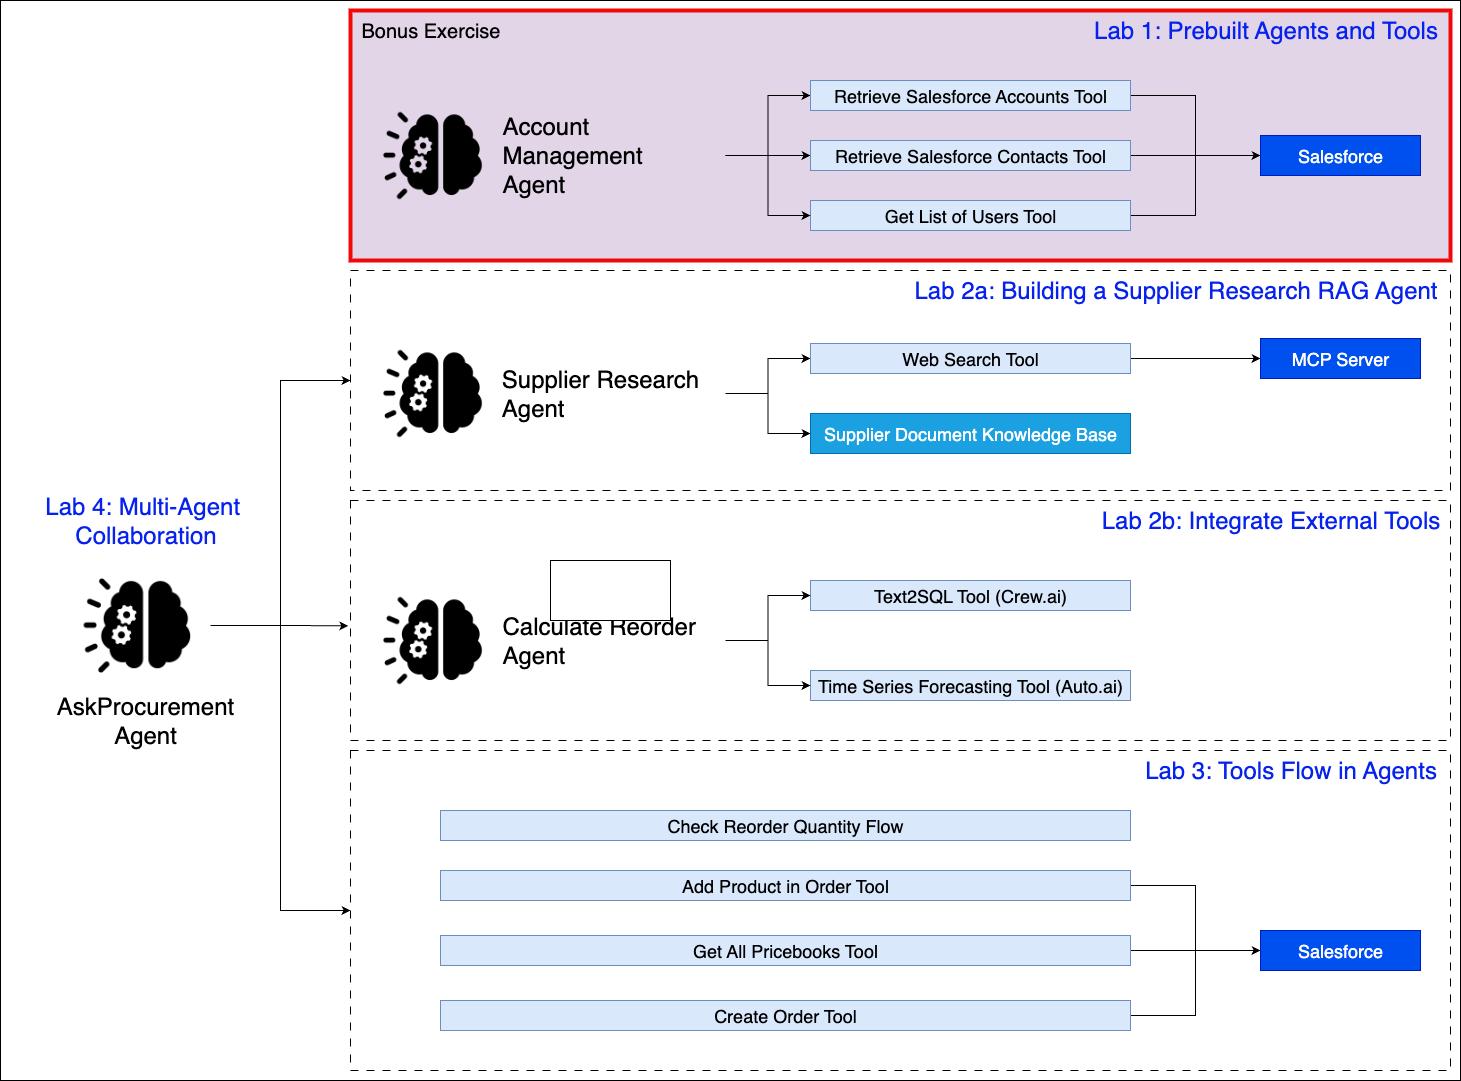

The diagram above was exported from draw.io. Its source (the exported page's mxGraphModel, read from the mxfile embedded in the PNG):
<mxGraphModel dx="2194" dy="2315" grid="1" gridSize="10" guides="1" tooltips="1" connect="1" arrows="1" fold="1" page="1" pageScale="1" pageWidth="850" pageHeight="1100" math="0" shadow="0">
  <root>
    <mxCell id="0" />
    <mxCell id="1" parent="0" />
    <mxCell id="5xg64VnxnSOeK-fetiKS-63" value="" style="rounded=0;whiteSpace=wrap;html=1;" vertex="1" parent="1">
      <mxGeometry x="60" y="-160" width="1460" height="1080" as="geometry" />
    </mxCell>
    <mxCell id="5xg64VnxnSOeK-fetiKS-56" value="" style="rounded=0;whiteSpace=wrap;html=1;fillColor=none;dashed=1;dashPattern=8 8;" vertex="1" parent="1">
      <mxGeometry x="410" y="590" width="1100" height="320" as="geometry" />
    </mxCell>
    <mxCell id="5xg64VnxnSOeK-fetiKS-33" value="" style="rounded=0;whiteSpace=wrap;html=1;fillColor=none;dashed=1;dashPattern=8 8;" vertex="1" parent="1">
      <mxGeometry x="410" y="340" width="1100" height="240" as="geometry" />
    </mxCell>
    <mxCell id="5xg64VnxnSOeK-fetiKS-17" value="" style="rounded=0;whiteSpace=wrap;html=1;fillColor=none;dashed=1;dashPattern=8 8;" vertex="1" parent="1">
      <mxGeometry x="410" y="110" width="1100" height="220" as="geometry" />
    </mxCell>
    <mxCell id="5xg64VnxnSOeK-fetiKS-3" style="edgeStyle=orthogonalEdgeStyle;rounded=0;orthogonalLoop=1;jettySize=auto;html=1;exitX=1;exitY=0.5;exitDx=0;exitDy=0;entryX=0;entryY=0.5;entryDx=0;entryDy=0;" edge="1" parent="1" source="5xg64VnxnSOeK-fetiKS-10" target="5xg64VnxnSOeK-fetiKS-6">
      <mxGeometry relative="1" as="geometry" />
    </mxCell>
    <mxCell id="5xg64VnxnSOeK-fetiKS-4" style="edgeStyle=orthogonalEdgeStyle;rounded=0;orthogonalLoop=1;jettySize=auto;html=1;exitX=1;exitY=0.5;exitDx=0;exitDy=0;entryX=0;entryY=0.5;entryDx=0;entryDy=0;" edge="1" parent="1" source="5xg64VnxnSOeK-fetiKS-10" target="5xg64VnxnSOeK-fetiKS-7">
      <mxGeometry relative="1" as="geometry" />
    </mxCell>
    <mxCell id="5xg64VnxnSOeK-fetiKS-5" style="edgeStyle=orthogonalEdgeStyle;rounded=0;orthogonalLoop=1;jettySize=auto;html=1;exitX=1;exitY=0.5;exitDx=0;exitDy=0;entryX=0;entryY=0.5;entryDx=0;entryDy=0;" edge="1" parent="1" source="5xg64VnxnSOeK-fetiKS-6" target="5xg64VnxnSOeK-fetiKS-15">
      <mxGeometry relative="1" as="geometry" />
    </mxCell>
    <mxCell id="5xg64VnxnSOeK-fetiKS-6" value="&lt;font style=&quot;font-size: 18px;&quot;&gt;Web Search Tool&lt;/font&gt;" style="rounded=0;whiteSpace=wrap;html=1;fillColor=#dae8fc;strokeColor=#6c8ebf;" vertex="1" parent="1">
      <mxGeometry x="870" y="183" width="320" height="30" as="geometry" />
    </mxCell>
    <mxCell id="5xg64VnxnSOeK-fetiKS-7" value="&lt;font style=&quot;font-size: 18px;&quot;&gt;Supplier Document Knowledge Base&lt;/font&gt;" style="whiteSpace=wrap;html=1;fillColor=#1ba1e2;fontColor=#ffffff;strokeColor=#006EAF;" vertex="1" parent="1">
      <mxGeometry x="870" y="253" width="320" height="40" as="geometry" />
    </mxCell>
    <mxCell id="5xg64VnxnSOeK-fetiKS-8" value="" style="group" vertex="1" connectable="0" parent="1">
      <mxGeometry x="440" y="173" width="345" height="120" as="geometry" />
    </mxCell>
    <mxCell id="5xg64VnxnSOeK-fetiKS-9" value="" style="shape=image;verticalLabelPosition=bottom;labelBackgroundColor=default;verticalAlign=top;aspect=fixed;imageAspect=0;image=data:image/png,(base64 omitted: 11004 chars);" vertex="1" parent="5xg64VnxnSOeK-fetiKS-8">
      <mxGeometry width="120" height="120" as="geometry" />
    </mxCell>
    <mxCell id="5xg64VnxnSOeK-fetiKS-10" value="&lt;div&gt;&lt;font style=&quot;font-size: 24px;&quot;&gt;Supplier Research&lt;/font&gt;&lt;/div&gt;&lt;div style=&quot;text-align: left;&quot;&gt;&lt;font style=&quot;font-size: 24px;&quot;&gt;Agent&lt;/font&gt;&lt;/div&gt;" style="text;html=1;align=center;verticalAlign=middle;whiteSpace=wrap;rounded=0;" vertex="1" parent="5xg64VnxnSOeK-fetiKS-8">
      <mxGeometry x="95" y="30" width="250" height="60" as="geometry" />
    </mxCell>
    <mxCell id="5xg64VnxnSOeK-fetiKS-11" value="&lt;font style=&quot;font-size: 18px;&quot;&gt;Text2SQL Tool (Crew.ai)&lt;/font&gt;" style="rounded=0;whiteSpace=wrap;html=1;fillColor=#dae8fc;strokeColor=#6c8ebf;" vertex="1" parent="1">
      <mxGeometry x="870" y="420" width="320" height="30" as="geometry" />
    </mxCell>
    <mxCell id="5xg64VnxnSOeK-fetiKS-15" value="&lt;font style=&quot;font-size: 18px;&quot;&gt;MCP Server&lt;/font&gt;" style="whiteSpace=wrap;html=1;fillColor=#0050ef;fontColor=#ffffff;strokeColor=#001DBC;" vertex="1" parent="1">
      <mxGeometry x="1320" y="178" width="160" height="40" as="geometry" />
    </mxCell>
    <mxCell id="5xg64VnxnSOeK-fetiKS-16" style="edgeStyle=orthogonalEdgeStyle;rounded=0;orthogonalLoop=1;jettySize=auto;html=1;exitX=1;exitY=0.5;exitDx=0;exitDy=0;entryX=0;entryY=0.5;entryDx=0;entryDy=0;" edge="1" parent="1" source="5xg64VnxnSOeK-fetiKS-32" target="5xg64VnxnSOeK-fetiKS-11">
      <mxGeometry relative="1" as="geometry" />
    </mxCell>
    <mxCell id="5xg64VnxnSOeK-fetiKS-18" style="edgeStyle=orthogonalEdgeStyle;rounded=0;orthogonalLoop=1;jettySize=auto;html=1;exitX=0.5;exitY=1;exitDx=0;exitDy=0;" edge="1" parent="1">
      <mxGeometry relative="1" as="geometry">
        <mxPoint x="960" y="333" as="sourcePoint" />
        <mxPoint x="960" y="333" as="targetPoint" />
      </mxGeometry>
    </mxCell>
    <mxCell id="5xg64VnxnSOeK-fetiKS-19" value="&lt;font style=&quot;font-size: 24px; color: light-dark(rgb(7, 34, 237), rgb(237, 237, 237));&quot;&gt;Lab 2a: Building a Supplier Research RAG Agent&lt;/font&gt;" style="text;html=1;align=center;verticalAlign=middle;resizable=0;points=[];autosize=1;strokeColor=none;fillColor=none;" vertex="1" parent="1">
      <mxGeometry x="960" y="110" width="550" height="40" as="geometry" />
    </mxCell>
    <mxCell id="5xg64VnxnSOeK-fetiKS-20" style="edgeStyle=orthogonalEdgeStyle;rounded=0;orthogonalLoop=1;jettySize=auto;html=1;exitX=1;exitY=0.5;exitDx=0;exitDy=0;entryX=0;entryY=0.5;entryDx=0;entryDy=0;" edge="1" parent="1" source="5xg64VnxnSOeK-fetiKS-21" target="5xg64VnxnSOeK-fetiKS-26">
      <mxGeometry relative="1" as="geometry" />
    </mxCell>
    <mxCell id="5xg64VnxnSOeK-fetiKS-21" value="&lt;font style=&quot;font-size: 18px;&quot;&gt;Add Product in Order Tool&lt;/font&gt;" style="rounded=0;whiteSpace=wrap;html=1;fillColor=#dae8fc;strokeColor=#6c8ebf;" vertex="1" parent="1">
      <mxGeometry x="500" y="710" width="690" height="30" as="geometry" />
    </mxCell>
    <mxCell id="5xg64VnxnSOeK-fetiKS-22" style="edgeStyle=orthogonalEdgeStyle;rounded=0;orthogonalLoop=1;jettySize=auto;html=1;exitX=1;exitY=0.5;exitDx=0;exitDy=0;entryX=0;entryY=0.5;entryDx=0;entryDy=0;" edge="1" parent="1" source="5xg64VnxnSOeK-fetiKS-23" target="5xg64VnxnSOeK-fetiKS-26">
      <mxGeometry relative="1" as="geometry" />
    </mxCell>
    <mxCell id="5xg64VnxnSOeK-fetiKS-23" value="&lt;span style=&quot;font-size: 18px;&quot;&gt;Get All Pricebooks Tool&lt;/span&gt;" style="rounded=0;whiteSpace=wrap;html=1;fillColor=#dae8fc;strokeColor=#6c8ebf;" vertex="1" parent="1">
      <mxGeometry x="500" y="775" width="690" height="30" as="geometry" />
    </mxCell>
    <mxCell id="5xg64VnxnSOeK-fetiKS-24" style="edgeStyle=orthogonalEdgeStyle;rounded=0;orthogonalLoop=1;jettySize=auto;html=1;exitX=1;exitY=0.5;exitDx=0;exitDy=0;entryX=0;entryY=0.5;entryDx=0;entryDy=0;" edge="1" parent="1" source="5xg64VnxnSOeK-fetiKS-25" target="5xg64VnxnSOeK-fetiKS-26">
      <mxGeometry relative="1" as="geometry" />
    </mxCell>
    <mxCell id="5xg64VnxnSOeK-fetiKS-25" value="&lt;span style=&quot;font-size: 18px;&quot;&gt;Create Order Tool&lt;/span&gt;" style="rounded=0;whiteSpace=wrap;html=1;fillColor=#dae8fc;strokeColor=#6c8ebf;" vertex="1" parent="1">
      <mxGeometry x="500" y="840" width="690" height="30" as="geometry" />
    </mxCell>
    <mxCell id="5xg64VnxnSOeK-fetiKS-26" value="&lt;font style=&quot;font-size: 18px;&quot;&gt;Salesforce&lt;/font&gt;" style="whiteSpace=wrap;html=1;fillColor=#0050ef;fontColor=#ffffff;strokeColor=#001DBC;" vertex="1" parent="1">
      <mxGeometry x="1320" y="770" width="160" height="40" as="geometry" />
    </mxCell>
    <mxCell id="5xg64VnxnSOeK-fetiKS-27" value="&lt;font style=&quot;font-size: 24px; color: light-dark(rgb(7, 34, 237), rgb(237, 237, 237));&quot;&gt;Lab 2b: Integrate External Tools&lt;/font&gt;" style="text;html=1;align=center;verticalAlign=middle;resizable=0;points=[];autosize=1;strokeColor=none;fillColor=none;" vertex="1" parent="1">
      <mxGeometry x="1150" y="340" width="360" height="40" as="geometry" />
    </mxCell>
    <mxCell id="5xg64VnxnSOeK-fetiKS-28" value="&lt;span style=&quot;font-size: 18px;&quot;&gt;Time Series Forecasting Tool (Auto.ai)&lt;/span&gt;" style="rounded=0;whiteSpace=wrap;html=1;fillColor=#dae8fc;strokeColor=#6c8ebf;" vertex="1" parent="1">
      <mxGeometry x="870" y="510" width="320" height="30" as="geometry" />
    </mxCell>
    <mxCell id="5xg64VnxnSOeK-fetiKS-29" style="edgeStyle=orthogonalEdgeStyle;rounded=0;orthogonalLoop=1;jettySize=auto;html=1;exitX=1;exitY=0.5;exitDx=0;exitDy=0;entryX=0;entryY=0.5;entryDx=0;entryDy=0;" edge="1" parent="1" source="5xg64VnxnSOeK-fetiKS-32" target="5xg64VnxnSOeK-fetiKS-28">
      <mxGeometry relative="1" as="geometry" />
    </mxCell>
    <mxCell id="5xg64VnxnSOeK-fetiKS-30" value="" style="group" vertex="1" connectable="0" parent="1">
      <mxGeometry x="440" y="420" width="345" height="120" as="geometry" />
    </mxCell>
    <mxCell id="5xg64VnxnSOeK-fetiKS-31" value="" style="shape=image;verticalLabelPosition=bottom;labelBackgroundColor=default;verticalAlign=top;aspect=fixed;imageAspect=0;image=data:image/png,(base64 omitted: 11004 chars);" vertex="1" parent="5xg64VnxnSOeK-fetiKS-30">
      <mxGeometry width="120" height="120" as="geometry" />
    </mxCell>
    <mxCell id="5xg64VnxnSOeK-fetiKS-32" value="&lt;div&gt;&lt;span style=&quot;font-size: 24px;&quot;&gt;Calculate Reorder&lt;/span&gt;&lt;/div&gt;&lt;div style=&quot;&quot;&gt;&lt;font style=&quot;font-size: 24px;&quot;&gt;Agent&lt;/font&gt;&lt;/div&gt;" style="text;html=1;align=left;verticalAlign=middle;whiteSpace=wrap;rounded=0;" vertex="1" parent="5xg64VnxnSOeK-fetiKS-30">
      <mxGeometry x="120" y="30" width="225" height="60" as="geometry" />
    </mxCell>
    <mxCell id="5xg64VnxnSOeK-fetiKS-34" value="" style="rounded=0;whiteSpace=wrap;html=1;fillColor=#e1d5e7;strokeColor=light-dark(#f10909, #9577a3);strokeWidth=4;" vertex="1" parent="1">
      <mxGeometry x="410" y="-150" width="1100" height="250" as="geometry" />
    </mxCell>
    <mxCell id="5xg64VnxnSOeK-fetiKS-35" style="edgeStyle=orthogonalEdgeStyle;rounded=0;orthogonalLoop=1;jettySize=auto;html=1;exitX=1;exitY=0.5;exitDx=0;exitDy=0;entryX=0;entryY=0.5;entryDx=0;entryDy=0;" edge="1" parent="1" source="5xg64VnxnSOeK-fetiKS-42" target="5xg64VnxnSOeK-fetiKS-38">
      <mxGeometry relative="1" as="geometry" />
    </mxCell>
    <mxCell id="5xg64VnxnSOeK-fetiKS-36" style="edgeStyle=orthogonalEdgeStyle;rounded=0;orthogonalLoop=1;jettySize=auto;html=1;exitX=1;exitY=0.5;exitDx=0;exitDy=0;entryX=0;entryY=0.5;entryDx=0;entryDy=0;" edge="1" parent="1" source="5xg64VnxnSOeK-fetiKS-42" target="5xg64VnxnSOeK-fetiKS-39">
      <mxGeometry relative="1" as="geometry" />
    </mxCell>
    <mxCell id="5xg64VnxnSOeK-fetiKS-37" style="edgeStyle=orthogonalEdgeStyle;rounded=0;orthogonalLoop=1;jettySize=auto;html=1;exitX=1;exitY=0.5;exitDx=0;exitDy=0;entryX=0;entryY=0.5;entryDx=0;entryDy=0;" edge="1" parent="1" source="5xg64VnxnSOeK-fetiKS-38" target="5xg64VnxnSOeK-fetiKS-49">
      <mxGeometry relative="1" as="geometry">
        <mxPoint x="1320.0000000000005" y="-65" as="targetPoint" />
      </mxGeometry>
    </mxCell>
    <mxCell id="5xg64VnxnSOeK-fetiKS-38" value="&lt;font style=&quot;font-size: 18px;&quot;&gt;Retrieve Salesforce Accounts Tool&lt;/font&gt;" style="rounded=0;whiteSpace=wrap;html=1;fillColor=#dae8fc;strokeColor=#6c8ebf;" vertex="1" parent="1">
      <mxGeometry x="870" y="-80" width="320" height="30" as="geometry" />
    </mxCell>
    <mxCell id="5xg64VnxnSOeK-fetiKS-50" style="edgeStyle=orthogonalEdgeStyle;rounded=0;orthogonalLoop=1;jettySize=auto;html=1;exitX=1;exitY=0.5;exitDx=0;exitDy=0;entryX=0;entryY=0.5;entryDx=0;entryDy=0;" edge="1" parent="1" source="5xg64VnxnSOeK-fetiKS-39" target="5xg64VnxnSOeK-fetiKS-49">
      <mxGeometry relative="1" as="geometry" />
    </mxCell>
    <mxCell id="5xg64VnxnSOeK-fetiKS-39" value="&lt;font style=&quot;font-size: 18px;&quot;&gt;Retrieve Salesforce Contacts Tool&lt;/font&gt;" style="whiteSpace=wrap;html=1;fillColor=#dae8fc;strokeColor=#6c8ebf;" vertex="1" parent="1">
      <mxGeometry x="870" y="-20" width="320" height="30" as="geometry" />
    </mxCell>
    <mxCell id="5xg64VnxnSOeK-fetiKS-40" value="" style="group" vertex="1" connectable="0" parent="1">
      <mxGeometry x="440" y="-65" width="345" height="120" as="geometry" />
    </mxCell>
    <mxCell id="5xg64VnxnSOeK-fetiKS-41" value="" style="shape=image;verticalLabelPosition=bottom;labelBackgroundColor=default;verticalAlign=top;aspect=fixed;imageAspect=0;image=data:image/png,(base64 omitted: 11004 chars);" vertex="1" parent="5xg64VnxnSOeK-fetiKS-40">
      <mxGeometry width="120" height="120" as="geometry" />
    </mxCell>
    <mxCell id="5xg64VnxnSOeK-fetiKS-42" value="&lt;div&gt;&lt;span style=&quot;font-size: 24px;&quot;&gt;Account Management&lt;/span&gt;&lt;/div&gt;&lt;div&gt;&lt;span style=&quot;font-size: 24px;&quot;&gt;Agent&lt;/span&gt;&lt;/div&gt;" style="text;html=1;align=left;verticalAlign=middle;whiteSpace=wrap;rounded=0;" vertex="1" parent="5xg64VnxnSOeK-fetiKS-40">
      <mxGeometry x="120" y="30" width="225" height="60" as="geometry" />
    </mxCell>
    <mxCell id="5xg64VnxnSOeK-fetiKS-44" style="edgeStyle=orthogonalEdgeStyle;rounded=0;orthogonalLoop=1;jettySize=auto;html=1;exitX=0.5;exitY=1;exitDx=0;exitDy=0;" edge="1" parent="1" source="5xg64VnxnSOeK-fetiKS-34" target="5xg64VnxnSOeK-fetiKS-34">
      <mxGeometry relative="1" as="geometry" />
    </mxCell>
    <mxCell id="5xg64VnxnSOeK-fetiKS-45" value="&lt;font style=&quot;font-size: 24px; color: light-dark(rgb(7, 34, 237), rgb(237, 237, 237));&quot;&gt;Lab 1: Prebuilt Agents and Tools&lt;/font&gt;" style="text;html=1;align=center;verticalAlign=middle;resizable=0;points=[];autosize=1;strokeColor=none;fillColor=none;" vertex="1" parent="1">
      <mxGeometry x="1140" y="-150" width="370" height="40" as="geometry" />
    </mxCell>
    <mxCell id="5xg64VnxnSOeK-fetiKS-52" style="edgeStyle=orthogonalEdgeStyle;rounded=0;orthogonalLoop=1;jettySize=auto;html=1;exitX=1;exitY=0.5;exitDx=0;exitDy=0;entryX=0;entryY=0.5;entryDx=0;entryDy=0;" edge="1" parent="1" source="5xg64VnxnSOeK-fetiKS-46" target="5xg64VnxnSOeK-fetiKS-49">
      <mxGeometry relative="1" as="geometry" />
    </mxCell>
    <mxCell id="5xg64VnxnSOeK-fetiKS-46" value="&lt;font style=&quot;font-size: 18px;&quot;&gt;Get List of Users Tool&lt;/font&gt;" style="whiteSpace=wrap;html=1;fillColor=#dae8fc;strokeColor=#6c8ebf;" vertex="1" parent="1">
      <mxGeometry x="870" y="40" width="320" height="30" as="geometry" />
    </mxCell>
    <mxCell id="5xg64VnxnSOeK-fetiKS-48" style="edgeStyle=orthogonalEdgeStyle;rounded=0;orthogonalLoop=1;jettySize=auto;html=1;exitX=1;exitY=0.5;exitDx=0;exitDy=0;entryX=0;entryY=0.5;entryDx=0;entryDy=0;" edge="1" parent="1" source="5xg64VnxnSOeK-fetiKS-42" target="5xg64VnxnSOeK-fetiKS-46">
      <mxGeometry relative="1" as="geometry" />
    </mxCell>
    <mxCell id="5xg64VnxnSOeK-fetiKS-49" value="&lt;font style=&quot;font-size: 18px;&quot;&gt;Salesforce&lt;/font&gt;" style="whiteSpace=wrap;html=1;fillColor=#0050ef;fontColor=#ffffff;strokeColor=#001DBC;" vertex="1" parent="1">
      <mxGeometry x="1320" y="-25" width="160" height="40" as="geometry" />
    </mxCell>
    <mxCell id="5xg64VnxnSOeK-fetiKS-53" value="&lt;font style=&quot;font-size: 20px;&quot;&gt;Bonus Exercise&lt;/font&gt;" style="text;html=1;align=center;verticalAlign=middle;resizable=0;points=[];autosize=1;strokeColor=none;fillColor=none;" vertex="1" parent="1">
      <mxGeometry x="410" y="-150" width="160" height="40" as="geometry" />
    </mxCell>
    <mxCell id="5xg64VnxnSOeK-fetiKS-54" value="" style="group" vertex="1" connectable="0" parent="1">
      <mxGeometry x="80" y="400" width="250" height="190" as="geometry" />
    </mxCell>
    <mxCell id="5xg64VnxnSOeK-fetiKS-1" value="" style="shape=image;verticalLabelPosition=bottom;labelBackgroundColor=default;verticalAlign=top;aspect=fixed;imageAspect=0;image=data:image/png,(base64 omitted: 11004 chars);" vertex="1" parent="5xg64VnxnSOeK-fetiKS-54">
      <mxGeometry x="60" width="130" height="130" as="geometry" />
    </mxCell>
    <mxCell id="5xg64VnxnSOeK-fetiKS-2" value="&lt;font style=&quot;font-size: 24px;&quot;&gt;AskProcurement&lt;/font&gt;&lt;div&gt;&lt;font style=&quot;font-size: 24px;&quot;&gt;Agent&lt;/font&gt;&lt;/div&gt;" style="text;html=1;align=center;verticalAlign=middle;whiteSpace=wrap;rounded=0;" vertex="1" parent="5xg64VnxnSOeK-fetiKS-54">
      <mxGeometry y="130" width="250" height="60" as="geometry" />
    </mxCell>
    <mxCell id="5xg64VnxnSOeK-fetiKS-55" value="&lt;span style=&quot;font-size: 18px;&quot;&gt;Check Reorder Quantity Flow&lt;/span&gt;" style="rounded=0;whiteSpace=wrap;html=1;fillColor=#dae8fc;strokeColor=#6c8ebf;" vertex="1" parent="1">
      <mxGeometry x="500" y="650" width="690" height="30" as="geometry" />
    </mxCell>
    <mxCell id="5xg64VnxnSOeK-fetiKS-57" style="edgeStyle=orthogonalEdgeStyle;rounded=0;orthogonalLoop=1;jettySize=auto;html=1;exitX=1;exitY=0.5;exitDx=0;exitDy=0;entryX=0;entryY=0.5;entryDx=0;entryDy=0;" edge="1" parent="1" source="5xg64VnxnSOeK-fetiKS-1" target="5xg64VnxnSOeK-fetiKS-17">
      <mxGeometry relative="1" as="geometry" />
    </mxCell>
    <mxCell id="5xg64VnxnSOeK-fetiKS-58" style="edgeStyle=orthogonalEdgeStyle;rounded=0;orthogonalLoop=1;jettySize=auto;html=1;exitX=1;exitY=0.5;exitDx=0;exitDy=0;entryX=-0.002;entryY=0.522;entryDx=0;entryDy=0;entryPerimeter=0;" edge="1" parent="1" source="5xg64VnxnSOeK-fetiKS-1" target="5xg64VnxnSOeK-fetiKS-33">
      <mxGeometry relative="1" as="geometry">
        <mxPoint x="400" y="465" as="targetPoint" />
      </mxGeometry>
    </mxCell>
    <mxCell id="5xg64VnxnSOeK-fetiKS-59" style="edgeStyle=orthogonalEdgeStyle;rounded=0;orthogonalLoop=1;jettySize=auto;html=1;exitX=1;exitY=0.5;exitDx=0;exitDy=0;entryX=0;entryY=0.5;entryDx=0;entryDy=0;" edge="1" parent="1" source="5xg64VnxnSOeK-fetiKS-1" target="5xg64VnxnSOeK-fetiKS-56">
      <mxGeometry relative="1" as="geometry" />
    </mxCell>
    <mxCell id="5xg64VnxnSOeK-fetiKS-60" value="&lt;font style=&quot;font-size: 24px; color: light-dark(rgb(7, 34, 237), rgb(237, 237, 237));&quot;&gt;Lab 3: Tools Flow in Agents&lt;/font&gt;" style="text;html=1;align=center;verticalAlign=middle;resizable=0;points=[];autosize=1;strokeColor=none;fillColor=none;" vertex="1" parent="1">
      <mxGeometry x="1190" y="590" width="320" height="40" as="geometry" />
    </mxCell>
    <mxCell id="5xg64VnxnSOeK-fetiKS-61" value="&lt;font style=&quot;font-size: 24px; color: light-dark(rgb(7, 34, 237), rgb(237, 237, 237));&quot;&gt;Lab 4: Multi-Agent&amp;nbsp;&lt;/font&gt;&lt;div&gt;&lt;font style=&quot;font-size: 24px; color: light-dark(rgb(7, 34, 237), rgb(237, 237, 237));&quot;&gt;Collaboration&lt;/font&gt;&lt;/div&gt;" style="text;html=1;align=center;verticalAlign=middle;resizable=0;points=[];autosize=1;strokeColor=none;fillColor=none;" vertex="1" parent="1">
      <mxGeometry x="95" y="325" width="220" height="70" as="geometry" />
    </mxCell>
    <mxCell id="5xg64VnxnSOeK-fetiKS-62" value="" style="rounded=0;whiteSpace=wrap;html=1;" vertex="1" parent="1">
      <mxGeometry x="610" y="400" width="120" height="60" as="geometry" />
    </mxCell>
  </root>
</mxGraphModel>